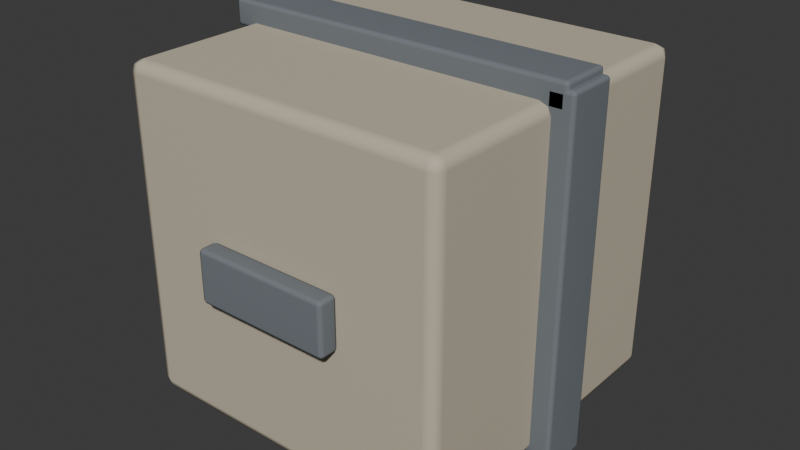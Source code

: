 # Source: TC_TestCrate.blend  (saved by Blender 4.0.36; exported with 4.5.12 LTS)
import bpy
from mathutils import Matrix  # noqa: F401  (used for matrix-valued properties, if any)

bpy.ops.wm.read_factory_settings(use_empty=True)
scene = bpy.context.scene
scene.name = 'Scene'

# ---- collections
col_collection = bpy.data.collections.new('Collection'); scene.collection.children.link(col_collection)

# ---- materials (node trees are filled in below, after node groups)
mat_tc_testcrate_body = bpy.data.materials.new('TC_TestCrate_Body')
mat_tc_testcrate_body.use_transparent_shadow = False
mat_tc_testcrate_body.diffuse_color = (0.55, 0.49, 0.38, 1.0)
mat_tc_testcrate_bands = bpy.data.materials.new('TC_TestCrate_Bands')
mat_tc_testcrate_bands.use_transparent_shadow = False
mat_tc_testcrate_bands.diffuse_color = (0.18, 0.2, 0.22, 1.0)

# ---- material node trees

# ---- world
world_world = bpy.data.worlds.new('World'); scene.world = world_world
world_world.use_nodes = True; world_world.node_tree.nodes.clear()
_N = world_world.node_tree.nodes; _L = world_world.node_tree.links
n0 = _N.new('ShaderNodeOutputWorld'); n0.name = 'World Output'; n0.location = (300, 300)
n1 = _N.new('ShaderNodeBackground'); n1.name = 'Background'; n1.location = (10, 300)
n1.inputs[0].default_value = (0.05088, 0.05088, 0.05088, 1.0)
_L.new(n1.outputs[0], n0.inputs[0])
n0.is_active_output = True
world_world.color = (0.05088, 0.05088, 0.05088)
world_world.use_sun_shadow = False
world_world.sun_shadow_jitter_overblur = 0.0

# ---- meshes
me_cube_001 = bpy.data.meshes.new('Cube.001')
me_cube_001.from_pydata([(-0.5, -0.5, -0.5), (-0.5, -0.5, 0.5), (-0.5, 0.5, -0.5), (-0.5, 0.5, 0.5), (0.5, -0.5, -0.5), (0.5, -0.5, 0.5), (0.5, 0.5, -0.5), (0.5, 0.5, 0.5)], [], [(0, 1, 3, 2), (2, 3, 7, 6), (6, 7, 5, 4), (4, 5, 1, 0), (2, 6, 4, 0), (7, 3, 1, 5)])
_uv = me_cube_001.uv_layers.new(name='UVMap')
_uv.uv.foreach_set('vector', [0.375, 0.0, 0.625, 0.0, 0.625, 0.25, 0.375, 0.25, 0.375, 0.25, 0.625, 0.25, 0.625, 0.5, 0.375, 0.5, 0.375, 0.5, 0.625, 0.5, 0.625, 0.75, 0.375, 0.75, 0.375, 0.75, 0.625, 0.75, 0.625, 1.0, 0.375, 1.0, 0.125, 0.5, 0.375, 0.5, 0.375, 0.75, 0.125, 0.75, 0.625, 0.5, 0.875, 0.5, 0.875, 0.75, 0.625, 0.75])
me_cube_001.materials.append(mat_tc_testcrate_body)
me_cube_001.update()
me_cube_002 = bpy.data.meshes.new('Cube.002')
me_cube_002.from_pydata([(-0.54, -0.08, 0.48), (-0.54, -0.08, 0.56), (-0.54, 0.08, 0.48), (-0.54, 0.08, 0.56), (0.54, -0.08, 0.48), (0.54, -0.08, 0.56), (0.54, 0.08, 0.48), (0.54, 0.08, 0.56)], [], [(0, 1, 3, 2), (2, 3, 7, 6), (6, 7, 5, 4), (4, 5, 1, 0), (2, 6, 4, 0), (7, 3, 1, 5)])
_uv = me_cube_002.uv_layers.new(name='UVMap')
_uv.uv.foreach_set('vector', [0.375, 0.0, 0.625, 0.0, 0.625, 0.25, 0.375, 0.25, 0.375, 0.25, 0.625, 0.25, 0.625, 0.5, 0.375, 0.5, 0.375, 0.5, 0.625, 0.5, 0.625, 0.75, 0.375, 0.75, 0.375, 0.75, 0.625, 0.75, 0.625, 1.0, 0.375, 1.0, 0.125, 0.5, 0.375, 0.5, 0.375, 0.75, 0.125, 0.75, 0.625, 0.5, 0.875, 0.5, 0.875, 0.75, 0.625, 0.75])
me_cube_002.materials.append(mat_tc_testcrate_bands)
me_cube_002.update()
me_cube_003 = bpy.data.meshes.new('Cube.003')
me_cube_003.from_pydata([(0.48, -0.08, -0.54), (0.48, -0.08, 0.54), (0.48, 0.08, -0.54), (0.48, 0.08, 0.54), (0.56, -0.08, -0.54), (0.56, -0.08, 0.54), (0.56, 0.08, -0.54), (0.56, 0.08, 0.54)], [], [(0, 1, 3, 2), (2, 3, 7, 6), (6, 7, 5, 4), (4, 5, 1, 0), (2, 6, 4, 0), (7, 3, 1, 5)])
_uv = me_cube_003.uv_layers.new(name='UVMap')
_uv.uv.foreach_set('vector', [0.375, 0.0, 0.625, 0.0, 0.625, 0.25, 0.375, 0.25, 0.375, 0.25, 0.625, 0.25, 0.625, 0.5, 0.375, 0.5, 0.375, 0.5, 0.625, 0.5, 0.625, 0.75, 0.375, 0.75, 0.375, 0.75, 0.625, 0.75, 0.625, 1.0, 0.375, 1.0, 0.125, 0.5, 0.375, 0.5, 0.375, 0.75, 0.125, 0.75, 0.625, 0.5, 0.875, 0.5, 0.875, 0.75, 0.625, 0.75])
me_cube_003.materials.append(mat_tc_testcrate_bands)
me_cube_003.update()
me_cube_004 = bpy.data.meshes.new('Cube.004')
me_cube_004.from_pydata([(-0.21, -0.56, -0.08), (-0.21, -0.56, 0.08), (-0.21, -0.5, -0.08), (-0.21, -0.5, 0.08), (0.21, -0.56, -0.08), (0.21, -0.56, 0.08), (0.21, -0.5, -0.08), (0.21, -0.5, 0.08)], [], [(0, 1, 3, 2), (2, 3, 7, 6), (6, 7, 5, 4), (4, 5, 1, 0), (2, 6, 4, 0), (7, 3, 1, 5)])
_uv = me_cube_004.uv_layers.new(name='UVMap')
_uv.uv.foreach_set('vector', [0.375, 0.0, 0.625, 0.0, 0.625, 0.25, 0.375, 0.25, 0.375, 0.25, 0.625, 0.25, 0.625, 0.5, 0.375, 0.5, 0.375, 0.5, 0.625, 0.5, 0.625, 0.75, 0.375, 0.75, 0.375, 0.75, 0.625, 0.75, 0.625, 1.0, 0.375, 1.0, 0.125, 0.5, 0.375, 0.5, 0.375, 0.75, 0.125, 0.75, 0.625, 0.5, 0.875, 0.5, 0.875, 0.75, 0.625, 0.75])
me_cube_004.materials.append(mat_tc_testcrate_bands)
me_cube_004.update()

# ---- objects
ob_tc_testcrate = bpy.data.objects.new('TC_TestCrate', me_cube_001)
ob_tc_testcrate_band_x = bpy.data.objects.new('TC_TestCrate_Band_X', me_cube_002)
ob_tc_testcrate_band_z = bpy.data.objects.new('TC_TestCrate_Band_Z', me_cube_003)
ob_tc_testcrate_sidehandle = bpy.data.objects.new('TC_TestCrate_SideHandle', me_cube_004)

# ---- transforms, parenting, visibility, modifiers, constraints
ob_tc_testcrate.location = (0.0, 0.0, 0.0)
_m = ob_tc_testcrate.modifiers.new('pipeline bevel proof', 'BEVEL')
_m.width = 0.035
_m.width_pct = 0.035
_m.segments = 2
_m = ob_tc_testcrate.modifiers.new('pipeline weighted normals proof', 'WEIGHTED_NORMAL')
ob_tc_testcrate_band_x.location = (0.0, 0.0, 0.0)
_m = ob_tc_testcrate_band_x.modifiers.new('pipeline bevel proof', 'BEVEL')
_m.width = 0.012
_m.width_pct = 0.012
_m.segments = 2
_m = ob_tc_testcrate_band_x.modifiers.new('pipeline weighted normals proof', 'WEIGHTED_NORMAL')
ob_tc_testcrate_band_z.location = (0.0, 0.0, 0.0)
_m = ob_tc_testcrate_band_z.modifiers.new('pipeline bevel proof', 'BEVEL')
_m.width = 0.012
_m.width_pct = 0.012
_m.segments = 2
_m = ob_tc_testcrate_band_z.modifiers.new('pipeline weighted normals proof', 'WEIGHTED_NORMAL')
ob_tc_testcrate_sidehandle.location = (0.0, 0.0, 0.0)
_m = ob_tc_testcrate_sidehandle.modifiers.new('pipeline bevel proof', 'BEVEL')
_m.width = 0.012
_m.width_pct = 0.012
_m.segments = 2
_m = ob_tc_testcrate_sidehandle.modifiers.new('pipeline weighted normals proof', 'WEIGHTED_NORMAL')

# ---- collection membership
col_collection.objects.link(ob_tc_testcrate)
col_collection.objects.link(ob_tc_testcrate_band_x)
col_collection.objects.link(ob_tc_testcrate_band_z)
col_collection.objects.link(ob_tc_testcrate_sidehandle)

# ---- scene / render settings (as saved in the file)
scene.frame_start = 1; scene.frame_end = 250; scene.frame_set(1)
scene.render.engine = 'BLENDER_EEVEE_NEXT'
scene.cycles.sampling_pattern = 'TABULATED_SOBOL'
bpy.context.view_layer.update()

# ---- added for rendering (the .blend has no active camera and no usable light): camera, sun
cam_auto = bpy.data.cameras.new('AutoCamera')
cam_auto.lens = 50.0
cam_auto.sensor_width = 36.0
cam_auto.clip_end = 1000.0
ob_auto_camera = bpy.data.objects.new('AutoCamera', cam_auto)
scene.collection.objects.link(ob_auto_camera)
ob_auto_camera.location = (1.75168, -2.12002, 1.40335)
ob_auto_camera.rotation_euler = (1.09748, -7.21219e-08, 0.694738)
scene.camera = ob_auto_camera
light_auto_sun = bpy.data.lights.new('AutoSun', 'SUN')
light_auto_sun.energy = 3.0
light_auto_sun.angle = 0.0523599
ob_auto_sun = bpy.data.objects.new('AutoSun', light_auto_sun)
scene.collection.objects.link(ob_auto_sun)
ob_auto_sun.rotation_euler = (0.872665, 0.174533, 0.523599)
bpy.context.view_layer.update()
